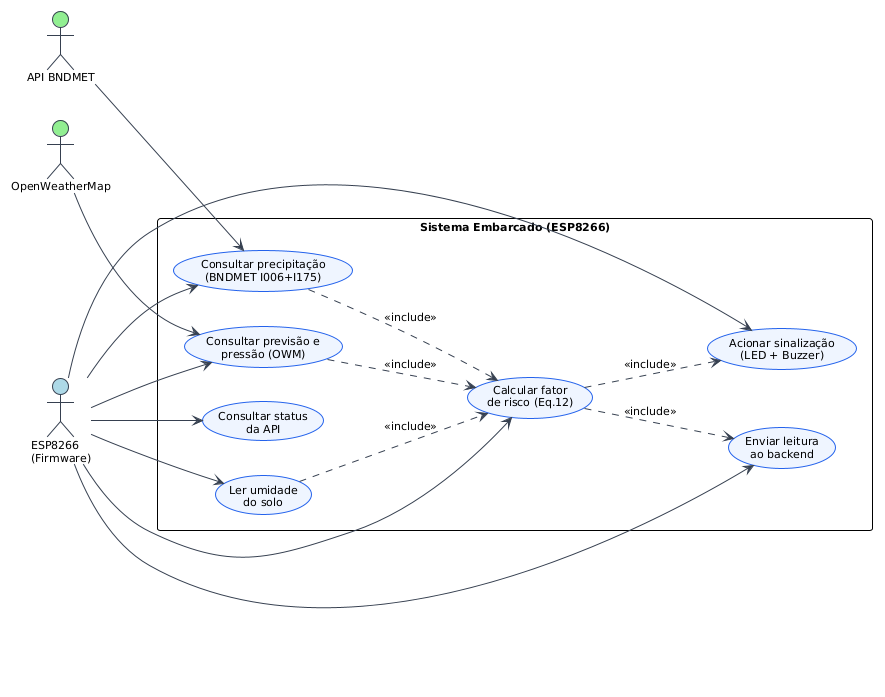

The diagram above was rendered by PlantUML. Its source (embedded in the PNG):
@startuml
!theme plain
left to right direction
skinparam backgroundColor #FFFFFF
skinparam usecase {
  BackgroundColor #EEF4FF
  BorderColor #2563EB
  ArrowColor #374151
  ActorBackgroundColor #F9FAFB
  ActorBorderColor #374151
}
skinparam actor {
  BackgroundColor #F9FAFB
  BorderColor #374151
}
skinparam defaultFontSize 11

actor "ESP8266\n(Firmware)" as ESP #LightBlue
actor "API BNDMET"          as BNDMET #LightGreen
actor "OpenWeatherMap"      as OWM    #LightGreen

rectangle "Sistema Embarcado (ESP8266)" {
  usecase "Ler umidade\ndo solo"                       as UC_LER
  usecase "Consultar precipitação\n(BNDMET I006+I175)"  as UC_BNDMET
  usecase "Consultar previsão e\npressão (OWM)"        as UC_OWM
  usecase "Calcular fator\nde risco (Eq.12)"           as UC_CALCRISCO
  usecase "Acionar sinalização\n(LED + Buzzer)"        as UC_SINAL
  usecase "Enviar leitura\nao backend"                 as UC_ENVIAR
  usecase "Consultar status\nda API"                   as UC_STATUS
}

ESP    --> UC_LER
ESP    --> UC_BNDMET
ESP    --> UC_OWM
ESP    --> UC_CALCRISCO
ESP    --> UC_SINAL
ESP    --> UC_ENVIAR
ESP    --> UC_STATUS

BNDMET --> UC_BNDMET
OWM    --> UC_OWM

UC_LER       ..> UC_CALCRISCO : <<include>>
UC_BNDMET    ..> UC_CALCRISCO : <<include>>
UC_OWM       ..> UC_CALCRISCO : <<include>>
UC_CALCRISCO ..> UC_SINAL     : <<include>>
UC_CALCRISCO ..> UC_ENVIAR    : <<include>>
@enduml